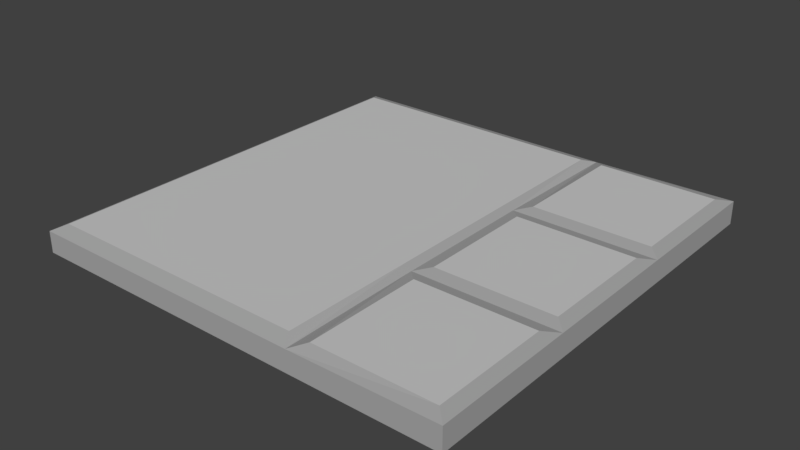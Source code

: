 # Source: Floor_Edge_Tile.blend  (saved by Blender 2.79.0; exported with 4.5.12 LTS)
import bpy
from mathutils import Matrix  # noqa: F401  (used for matrix-valued properties, if any)

bpy.ops.wm.read_factory_settings(use_empty=True)
scene = bpy.context.scene
scene.name = 'Scene'

# ---- collections
col_collection_1 = bpy.data.collections.new('Collection 1'); scene.collection.children.link(col_collection_1)

# ---- materials (node trees are filled in below, after node groups)
mat_stone_highlight = bpy.data.materials.new('Stone Highlight')
mat_stone_highlight.alpha_threshold = 0.0
mat_stone_highlight.use_transparent_shadow = False
mat_stone_highlight.diffuse_color = (0.402, 0.402, 0.402, 1.0)
mat_stone_highlight.roughness = 0.5
mat_stone = bpy.data.materials.new('Stone')
mat_stone.alpha_threshold = 0.0
mat_stone.use_transparent_shadow = False
mat_stone.diffuse_color = (0.5926, 0.5926, 0.5926, 1.0)
mat_stone.roughness = 0.5
mat_stone.line_color = (0.0, 0.0, 0.0, 1.0)

# ---- material node trees

# ---- world
world_world = bpy.data.worlds.new('World'); scene.world = world_world
world_world.color = (0.05088, 0.05088, 0.05088)
world_world.use_sun_shadow = False
world_world.sun_shadow_jitter_overblur = 0.0
world_world.cycles.sampling_method = 'MANUAL'

# ---- meshes
me_cube_001 = bpy.data.meshes.new('Cube.001')
me_cube_001.from_pydata([(-1.0, -1.0, -1.126), (-1.0, -1.0, 0.7175), (-1.0, 1.0, -1.126), (-1.0, 1.0, 0.7175), (1.0, -1.0, -1.126), (1.0, -1.0, 0.8742), (1.0, 1.0, -1.126), (1.0, 1.0, 0.8742), (-1.0, -0.3333, 0.7175), (-1.0, 0.3333, 0.7175), (-0.3333, 1.0, 0.7175), (0.3333, 1.0, 0.7175), (1.0, 0.3333, 0.8742), (1.0, -0.3333, 0.8742), (0.3333, -1.0, 0.7175), (-0.3333, -1.0, 0.7175), (0.3333, 0.3333, 0.8742), (0.3333, -0.3333, 0.8742), (0.9409, -0.3925, 1.126), (0.9409, -0.9409, 1.126), (0.3925, -0.9409, 1.126), (0.3925, -0.3925, 1.126), (0.9409, 0.2742, 1.126), (0.9409, -0.2742, 1.126), (0.3925, 0.2742, 1.126), (0.3925, -0.2742, 1.126), (0.3925, 0.9409, 1.126), (0.9409, 0.9409, 1.126), (0.9409, 0.3925, 1.126), (0.3925, 0.3925, 1.126), (-0.9571, 0.3119, 1.126), (-0.9571, 0.9357, 1.126), (-0.3333, -0.9357, 1.126), (-0.9571, -0.9357, 1.126), (-0.9571, -0.3119, 1.126), (-0.3333, 0.9357, 1.126), (0.2904, 0.9357, 1.126), (0.2904, -0.9357, 1.126), (0.2904, -0.3119, 1.126), (0.2904, 0.3119, 1.126), (-0.3333, -0.3119, 1.126), (-0.3333, 0.3119, 1.126)], [], [(0, 1, 8, 9, 3, 2), (2, 3, 10, 11, 7, 6), (6, 7, 12, 13, 5, 4), (4, 5, 14, 15, 1, 0), (2, 6, 4, 0), (8, 1, 33, 34), (5, 13, 18, 19), (17, 16, 39, 38), (11, 16, 29, 26), (13, 12, 22, 23), (11, 10, 35, 36), (1, 15, 32, 33), (16, 11, 36, 39), (10, 3, 31, 35), (18, 21, 20, 19), (17, 14, 20, 21), (14, 5, 19, 20), (13, 17, 21, 18), (22, 24, 25, 23), (12, 16, 24, 22), (16, 17, 25, 24), (17, 13, 23, 25), (27, 26, 29, 28), (16, 12, 28, 29), (7, 11, 26, 27), (12, 7, 27, 28), (40, 34, 33, 32), (38, 40, 32, 37), (36, 35, 41, 39), (39, 41, 40, 38), (35, 31, 30, 41), (41, 30, 34, 40), (3, 9, 30, 31), (15, 14, 37, 32), (9, 8, 34, 30), (14, 17, 38, 37)])
me_cube_001.polygons.foreach_set('material_index', [0, 0, 0, 0, 0, 0, 0, 0, 0, 0, 0, 0, 0, 0, 1, 0, 0, 0, 1, 0, 0, 0, 1, 0, 0, 0, 1, 1, 1, 1, 1, 1, 0, 0, 0, 0])
me_cube_001.materials.append(mat_stone_highlight)
me_cube_001.materials.append(mat_stone)
me_cube_001.use_remesh_preserve_volume = False
me_cube_001.use_remesh_preserve_attributes = False
me_cube_001.use_mirror_vertex_groups = False
me_cube_001.update()

# ---- objects
ob_cube = bpy.data.objects.new('Cube', me_cube_001)

# ---- transforms, parenting, visibility, modifiers, constraints
ob_cube.location = (0.0, 0.0, -0.06)
ob_cube.scale = (1.0, 1.0, 0.05329)
ob_cube.lineart.crease_threshold = 0.0

# ---- collection membership
col_collection_1.objects.link(ob_cube)

# ---- scene / render settings (as saved in the file)
scene.frame_start = 1; scene.frame_end = 250; scene.frame_set(1)
scene.render.engine = 'BLENDER_EEVEE_NEXT'
scene.render.resolution_percentage = 50
scene.render.dither_intensity = 0.0
scene.cycles.use_denoising = False
scene.cycles.samples = 128
scene.cycles.sampling_pattern = 'TABULATED_SOBOL'
scene.cycles.use_adaptive_sampling = False
scene.cycles.use_light_tree = False
scene.cycles.blur_glossy = 0.0
scene.cycles.sample_clamp_indirect = 0.0
scene.view_settings.view_transform = 'Standard'
bpy.context.view_layer.update()

# ---- added for rendering (the .blend has no active camera and no usable light): camera, sun
cam_auto = bpy.data.cameras.new('AutoCamera')
cam_auto.lens = 50.0
cam_auto.sensor_width = 36.0
cam_auto.clip_end = 1000.0
ob_auto_camera = bpy.data.objects.new('AutoCamera', cam_auto)
scene.collection.objects.link(ob_auto_camera)
ob_auto_camera.location = (2.61928, -3.14314, 2.03543)
ob_auto_camera.rotation_euler = (1.09748, -7.21219e-08, 0.694738)
scene.camera = ob_auto_camera
light_auto_sun = bpy.data.lights.new('AutoSun', 'SUN')
light_auto_sun.energy = 3.0
light_auto_sun.angle = 0.0523599
ob_auto_sun = bpy.data.objects.new('AutoSun', light_auto_sun)
scene.collection.objects.link(ob_auto_sun)
ob_auto_sun.rotation_euler = (0.872665, 0.174533, 0.523599)
bpy.context.view_layer.update()
